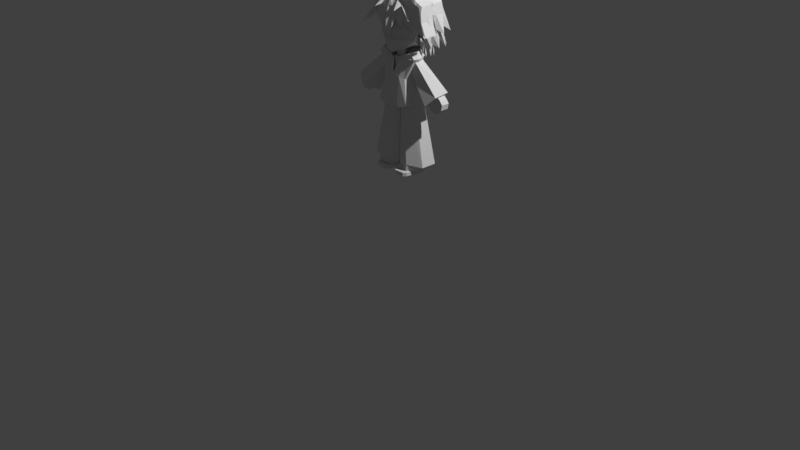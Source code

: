 # Source: LowPolyOllieV21.blend  (saved by Blender 5.0.119; exported with 4.5.12 LTS)
import bpy
from mathutils import Matrix  # noqa: F401  (used for matrix-valued properties, if any)

bpy.ops.wm.read_factory_settings(use_empty=True)
scene = bpy.context.scene
scene.name = 'Scene'

# ---- collections
col_ollie = bpy.data.collections.new('ollie'); scene.collection.children.link(col_ollie)

# ---- world
world_world = bpy.data.worlds.new('World'); scene.world = world_world
world_world.use_nodes = True; world_world.node_tree.nodes.clear()
_N = world_world.node_tree.nodes; _L = world_world.node_tree.links
n0 = _N.new('ShaderNodeOutputWorld'); n0.name = 'World Output'; n0.location = (200, 100)
n1 = _N.new('ShaderNodeBackground'); n1.name = 'Background'; n1.location = (-200, 100)
n1.inputs[0].default_value = (0.05088, 0.05088, 0.05088, 1.0)
_L.new(n1.outputs[0], n0.inputs[0])
n0.is_active_output = True
world_world.color = (0.05088, 0.05088, 0.05088)
world_world.sun_shadow_jitter_overblur = 0.0

# ---- cameras
cam_camera = bpy.data.cameras.new('Camera')
cam_camera.clip_end = 100.0
cam_camera.ortho_scale = 7.314

# ---- lights
light_light = bpy.data.lights.new('Light', 'POINT')
light_light.energy = 1000.0
light_light.shadow_soft_size = 0.1

# ---- meshes
me_cube = bpy.data.meshes.new('Cube')
me_cube.from_pydata([(0.04453, -0.08943, 0.565), (0.05973, -0.05196, 0.6189), (0.02066, 0.122, 0.565), (0.05973, 0.122, 0.668), (0.2054, -0.09587, 0.565), (0.1883, -0.05196, 0.6189), (0.2274, 0.122, 0.565), (0.1883, 0.122, 0.668), (0.02066, 0.01305, 0.565), (0.05973, 0.01305, 0.668), (0.2274, 0.01305, 0.565), (0.1883, 0.01305, 0.668), (0.04453, -0.08943, 0.6009), (0.02066, 0.122, 0.6009), (0.2274, 0.122, 0.6009), (0.2054, -0.09587, 0.6009), (0.2274, 0.01305, 0.6009), (0.02066, 0.01305, 0.6009), (0.1787, 0.1632, 0.565), (0.1787, 0.122, 0.668), (0.1787, -0.122, 0.565), (0.1787, -0.05196, 0.6189), (0.1787, 0.01305, 0.668), (0.1787, 0.01305, 0.565), (0.1787, -0.122, 0.6009), (0.1787, 0.1632, 0.6009), (0.06806, 0.1632, 0.565), (0.06806, -0.05196, 0.6189), (0.06806, 0.01305, 0.565), (0.06806, -0.122, 0.6009), (0.06806, 0.122, 0.668), (0.06806, -0.122, 0.565), (0.06806, 0.01305, 0.668), (0.06806, 0.1632, 0.6009)], [], [(17, 9, 3, 13), (25, 19, 7, 14), (16, 11, 5, 15), (29, 27, 1, 12), (23, 10, 4, 20), (32, 9, 1, 27), (30, 3, 9, 32), (18, 6, 10, 23), (14, 7, 11, 16), (12, 1, 9, 17), (0, 12, 17, 8), (6, 14, 16, 10), (31, 29, 12, 0), (10, 16, 15, 4), (18, 25, 14, 6), (8, 17, 13, 2), (26, 33, 25, 18), (4, 15, 24, 20), (26, 18, 23, 28), (7, 19, 22, 11), (11, 22, 21, 5), (28, 23, 20, 31), (15, 5, 21, 24), (33, 30, 19, 25), (13, 3, 30, 33), (8, 28, 31, 0), (2, 26, 28, 8), (2, 13, 33, 26), (20, 24, 29, 31), (19, 30, 32, 22), (22, 32, 27, 21), (24, 21, 27, 29)])
_uv = me_cube.uv_layers.new(name='UVMap')
_uv.uv.foreach_set('vector', [0.4947, 0.1384, 0.625, 0.1384, 0.625, 0.25, 0.4947, 0.25, 0.4947, 0.4411, 0.625, 0.4411, 0.625, 0.5, 0.4947, 0.5, 0.4947, 0.6116, 0.625, 0.6116, 0.625, 0.75, 0.4947, 0.75, 0.4947, 0.9427, 0.625, 0.9427, 0.625, 1.0, 0.4947, 1.0, 0.3161, 0.6116, 0.375, 0.6116, 0.375, 0.75, 0.3161, 0.75, 0.8177, 0.6116, 0.875, 0.6116, 0.875, 0.75, 0.8177, 0.75, 0.8177, 0.5, 0.875, 0.5, 0.875, 0.6116, 0.8177, 0.6116, 0.3161, 0.5, 0.375, 0.5, 0.375, 0.6116, 0.3161, 0.6116, 0.4947, 0.5, 0.625, 0.5, 0.625, 0.6116, 0.4947, 0.6116, 0.4947, 0.0, 0.625, 0.0, 0.625, 0.1384, 0.4947, 0.1384, 0.375, 0.0, 0.4947, 0.0, 0.4947, 0.1384, 0.375, 0.1384, 0.375, 0.5, 0.4947, 0.5, 0.4947, 0.6116, 0.375, 0.6116, 0.375, 0.9427, 0.4947, 0.9427, 0.4947, 1.0, 0.375, 1.0, 0.375, 0.6116, 0.4947, 0.6116, 0.4947, 0.75, 0.375, 0.75, 0.375, 0.4411, 0.4947, 0.4411, 0.4947, 0.5, 0.375, 0.5, 0.375, 0.1384, 0.4947, 0.1384, 0.4947, 0.25, 0.375, 0.25, 0.375, 0.3073, 0.4947, 0.3073, 0.4947, 0.4411, 0.375, 0.4411, 0.375, 0.75, 0.4947, 0.75, 0.4947, 0.8089, 0.375, 0.8089, 0.1823, 0.5, 0.3161, 0.5, 0.3161, 0.6116, 0.1823, 0.6116, 0.625, 0.5, 0.6839, 0.5, 0.6839, 0.6116, 0.625, 0.6116, 0.625, 0.6116, 0.6839, 0.6116, 0.6839, 0.75, 0.625, 0.75, 0.1823, 0.6116, 0.3161, 0.6116, 0.3161, 0.75, 0.1823, 0.75, 0.4947, 0.75, 0.625, 0.75, 0.625, 0.8089, 0.4947, 0.8089, 0.4947, 0.3073, 0.625, 0.3073, 0.625, 0.4411, 0.4947, 0.4411, 0.4947, 0.25, 0.625, 0.25, 0.625, 0.3073, 0.4947, 0.3073, 0.125, 0.6116, 0.1823, 0.6116, 0.1823, 0.75, 0.125, 0.75, 0.125, 0.5, 0.1823, 0.5, 0.1823, 0.6116, 0.125, 0.6116, 0.375, 0.25, 0.4947, 0.25, 0.4947, 0.3073, 0.375, 0.3073, 0.375, 0.8089, 0.4947, 0.8089, 0.4947, 0.9427, 0.375, 0.9427, 0.6839, 0.5, 0.8177, 0.5, 0.8177, 0.6116, 0.6839, 0.6116, 0.6839, 0.6116, 0.8177, 0.6116, 0.8177, 0.75, 0.6839, 0.75, 0.4947, 0.8089, 0.625, 0.8089, 0.625, 0.9427, 0.4947, 0.9427])
me_cube.update()
me_cylinder = bpy.data.meshes.new('Cylinder')
me_cylinder.from_pydata([(0.186, 0.2535, 0.5893), (0.1041, 0.195, 1.323), (0.2425, 0.1696, 0.5877), (0.1892, 0.1375, 1.323), (0.2425, 0.001817, 0.5877), (0.1892, 0.02263, 1.323), (0.186, -0.08209, 0.6193), (0.1041, -0.03483, 1.323), (0.007503, -0.002169, 0.5961), (0.003757, 0.02263, 1.323), (0.01901, 0.1696, 0.5965), (0.003757, 0.1375, 1.323), (0.186, 0.2535, 0.6468), (0.3292, 0.1694, 0.6597), (0.3292, 0.001627, 0.6597), (0.186, -0.08209, 0.6768), (0.001964, 0.001817, 0.6468), (0.001964, 0.1696, 0.6468), (0.2785, 0.1696, 0.6264), (0.2785, 0.001817, 0.6264), (0.186, -0.08209, 0.6454), (0.01495, -0.008338, 0.6197), (0.01495, 0.1595, 0.6197), (0.1854, 0.2398, 0.616), (0.06726, -0.09895, 0.6271), (0.05304, -0.005594, 1.323), (0.07272, -0.05072, 0.6865), (0.07101, -0.05238, 0.6428)], [], [(12, 1, 3, 13), (13, 3, 5, 14), (14, 5, 7, 15), (26, 25, 9, 16), (16, 9, 11, 17), (17, 11, 1, 12), (22, 17, 12, 23), (21, 16, 17, 22), (27, 26, 16, 21), (19, 14, 15, 20), (18, 13, 14, 19), (23, 12, 13, 18), (0, 23, 18, 2), (2, 18, 19, 4), (4, 19, 20, 6), (24, 27, 21, 8), (8, 21, 22, 10), (10, 22, 23, 0), (6, 20, 27, 24), (20, 15, 26, 27), (15, 7, 25, 26)])
_uv = me_cylinder.uv_layers.new(name='UVMap')
_uv.uv.foreach_set('vector', [1.0, 0.08177, 1.0, 1.0, 0.8333, 1.0, 0.8333, 0.08177, 0.8333, 0.08177, 0.8333, 1.0, 0.6667, 1.0, 0.6667, 0.08177, 0.6667, 0.08177, 0.6667, 1.0, 0.5, 1.0, 0.5, 0.08177, 0.4152, 0.08177, 0.4152, 1.0, 0.3333, 1.0, 0.3333, 0.08177, 0.3333, 0.08177, 0.3333, 1.0, 0.1667, 1.0, 0.1667, 0.08177, 0.1667, 0.08177, 0.1667, 1.0, -8.941e-08, 1.0, -8.941e-08, 0.08177, 0.1667, 0.03707, 0.1667, 0.08177, -8.941e-08, 0.08177, -8.941e-08, 0.03707, 0.3333, 0.03707, 0.3333, 0.08177, 0.1667, 0.08177, 0.1667, 0.03707, 0.4152, 0.03707, 0.4152, 0.08177, 0.3333, 0.08177, 0.3333, 0.03707, 0.6667, 0.03707, 0.6667, 0.08177, 0.5, 0.08177, 0.5, 0.03707, 0.8333, 0.03707, 0.8333, 0.08177, 0.6667, 0.08177, 0.6667, 0.03707, 1.0, 0.03707, 1.0, 0.08177, 0.8333, 0.08177, 0.8333, 0.03707, 1.0, 0.0, 1.0, 0.03707, 0.8333, 0.03707, 0.8333, 0.0, 0.8333, 0.0, 0.8333, 0.03707, 0.6667, 0.03707, 0.6667, 0.0, 0.6667, 0.0, 0.6667, 0.03707, 0.5, 0.03707, 0.5, 0.0, 0.4152, 0.0, 0.4152, 0.03707, 0.3333, 0.03707, 0.3333, 0.0, 0.3333, 0.0, 0.3333, 0.03707, 0.1667, 0.03707, 0.1667, 0.0, 0.1667, 0.0, 0.1667, 0.03707, -8.941e-08, 0.03707, -8.941e-08, 0.0, 0.5, 0.0, 0.5, 0.03707, 0.4152, 0.03707, 0.4152, 0.0, 0.5, 0.03707, 0.5, 0.08177, 0.4152, 0.08177, 0.4152, 0.03707, 0.5, 0.08177, 0.5, 1.0, 0.4152, 1.0, 0.4152, 0.08177])
me_cylinder.update()
me_cube_001 = bpy.data.meshes.new('Cube.001')
me_cube_001.from_pydata([(0.6829, -0.3104, -0.947), (0.7308, -0.05861, 0.9721), (0.6829, 0.8392, -0.947), (0.5881, 0.5357, 1.028), (0.0, 0.9451, -1.045), (-0.001365, 0.7531, 0.9276), (0.0, -0.3953, -1.045), (0.2288, -0.1441, 0.7912), (0.4767, 0.7167, 0.02449), (0.4967, -0.2015, 0.02449), (-0.0009827, -0.2863, 0.1906), (-0.0009827, 0.7167, 0.1089), (0.6821, 0.5298, 0.6867), (0.7948, -0.07186, 0.6709), (0.09009, -0.1514, 0.5616), (-0.000178, 0.6645, 0.5616), (0.6544, 0.5357, 0.8905), (0.7671, -0.09757, 0.8748), (0.1159, -0.1272, 0.6514), (-0.001243, 0.7662, 0.7998), (0.7525, 0.5232, 0.8059), (0.8652, -0.11, 0.7901), (0.09009, -0.183, 0.607), (-0.001996, 0.8377, 0.6877), (0.395, 0.6921, 1.008), (0.2942, -0.3953, -1.015), (0.2942, 0.9451, -1.015), (0.4978, -0.1441, 0.8978), (0.2755, -0.2855, 0.09026), (0.1727, 0.7167, 0.1043), (0.4628, -0.1514, 0.6871), (0.4261, 0.6585, 0.6988), (0.4406, -0.1272, 0.7968), (0.4203, 0.6977, 0.8472), (0.4233, 0.7914, 0.779), (0.4233, -0.183, 0.7198), (0.8654, 0.2807, -0.947), (0.7008, 0.3138, 1.012), (-0.0006837, 0.4059, 0.8308), (0.0, 0.2807, -1.045), (0.6592, 0.2706, 0.02449), (0.7948, 0.3079, 0.6709), (0.7671, 0.3138, 0.8748), (0.8652, 0.3014, 0.7901), (0.4781, 0.3288, 0.857), (0.2942, 0.2807, -1.015), (0.7806, 0.1276, 0.992), (0.2387, 0.187, 0.8051), (0.0, -0.0573, -1.045), (0.6328, 0.03455, 0.02449), (0.8596, 0.118, 0.6709), (0.832, 0.1081, 0.8748), (0.9301, 0.09566, 0.7901), (0.5195, 0.09053, 0.8902), (0.2942, -0.0573, -1.015), (0.7742, -0.01488, -0.947)], [], [(33, 24, 3, 16), (51, 46, 1, 17), (54, 55, 0, 25), (53, 47, 7, 27), (32, 27, 7, 18), (25, 28, 10, 6), (55, 49, 9, 0), (26, 29, 8, 2), (28, 30, 14, 10), (49, 50, 13, 9), (29, 31, 12, 8), (35, 32, 18, 22), (52, 51, 17, 21), (34, 33, 16, 20), (31, 34, 20, 12), (50, 52, 21, 13), (30, 35, 22, 14), (13, 21, 35, 30), (15, 23, 34, 31), (23, 19, 33, 34), (21, 17, 32, 35), (11, 15, 31, 29), (9, 13, 30, 28), (4, 11, 29, 26), (0, 9, 28, 25), (17, 1, 27, 32), (46, 53, 27, 1), (48, 54, 25, 6), (19, 5, 24, 33), (4, 26, 45, 39), (3, 24, 44, 37), (12, 20, 43, 41), (20, 16, 42, 43), (8, 12, 41, 40), (2, 8, 40, 36), (24, 5, 38, 44), (26, 2, 36, 45), (16, 3, 37, 42), (39, 45, 54, 48), (37, 44, 53, 46), (41, 43, 52, 50), (43, 42, 51, 52), (40, 41, 50, 49), (36, 40, 49, 55), (44, 38, 47, 53), (45, 36, 55, 54), (42, 37, 46, 51)])
_uv = me_cube_001.uv_layers.new(name='UVMap')
_uv.uv.foreach_set('vector', [0.6093, 0.4421, 0.625, 0.4421, 0.625, 0.5, 0.6093, 0.5, 0.6093, 0.6857, 0.625, 0.6857, 0.625, 0.75, 0.6093, 0.75, 0.3171, 0.6857, 0.375, 0.6857, 0.375, 0.75, 0.3171, 0.75, 0.6829, 0.6857, 0.75, 0.6857, 0.75, 0.75, 0.6829, 0.75, 0.6093, 0.8079, 0.625, 0.8079, 0.625, 0.875, 0.6093, 0.875, 0.375, 0.8079, 0.5031, 0.8079, 0.5031, 0.875, 0.375, 0.875, 0.375, 0.6857, 0.5031, 0.6857, 0.5031, 0.75, 0.375, 0.75, 0.375, 0.4421, 0.5031, 0.4421, 0.5031, 0.5, 0.375, 0.5, 0.5031, 0.8079, 0.5824, 0.8079, 0.5824, 0.875, 0.5031, 0.875, 0.5031, 0.6857, 0.5824, 0.6857, 0.5824, 0.75, 0.5031, 0.75, 0.5031, 0.4421, 0.5824, 0.4421, 0.5824, 0.5, 0.5031, 0.5, 0.5962, 0.8079, 0.6093, 0.8079, 0.6093, 0.875, 0.5962, 0.875, 0.5962, 0.6857, 0.6093, 0.6857, 0.6093, 0.75, 0.5962, 0.75, 0.5962, 0.4421, 0.6093, 0.4421, 0.6093, 0.5, 0.5962, 0.5, 0.5824, 0.4421, 0.5962, 0.4421, 0.5962, 0.5, 0.5824, 0.5, 0.5824, 0.6857, 0.5962, 0.6857, 0.5962, 0.75, 0.5824, 0.75, 0.5824, 0.8079, 0.5962, 0.8079, 0.5962, 0.875, 0.5824, 0.875, 0.5824, 0.75, 0.5962, 0.75, 0.5962, 0.8079, 0.5824, 0.8079, 0.5824, 0.375, 0.5962, 0.375, 0.5962, 0.4421, 0.5824, 0.4421, 0.5962, 0.375, 0.6093, 0.375, 0.6093, 0.4421, 0.5962, 0.4421, 0.5962, 0.75, 0.6093, 0.75, 0.6093, 0.8079, 0.5962, 0.8079, 0.5031, 0.375, 0.5824, 0.375, 0.5824, 0.4421, 0.5031, 0.4421, 0.5031, 0.75, 0.5824, 0.75, 0.5824, 0.8079, 0.5031, 0.8079, 0.375, 0.375, 0.5031, 0.375, 0.5031, 0.4421, 0.375, 0.4421, 0.375, 0.75, 0.5031, 0.75, 0.5031, 0.8079, 0.375, 0.8079, 0.6093, 0.75, 0.625, 0.75, 0.625, 0.8079, 0.6093, 0.8079, 0.625, 0.6857, 0.6829, 0.6857, 0.6829, 0.75, 0.625, 0.75, 0.25, 0.6857, 0.3171, 0.6857, 0.3171, 0.75, 0.25, 0.75, 0.6093, 0.375, 0.625, 0.375, 0.625, 0.4421, 0.6093, 0.4421, 0.25, 0.5, 0.3171, 0.5, 0.3171, 0.6215, 0.25, 0.6215, 0.625, 0.5, 0.6829, 0.5, 0.6829, 0.6215, 0.625, 0.6215, 0.5824, 0.5, 0.5962, 0.5, 0.5962, 0.6215, 0.5824, 0.6215, 0.5962, 0.5, 0.6093, 0.5, 0.6093, 0.6215, 0.5962, 0.6215, 0.5031, 0.5, 0.5824, 0.5, 0.5824, 0.6215, 0.5031, 0.6215, 0.375, 0.5, 0.5031, 0.5, 0.5031, 0.6215, 0.375, 0.6215, 0.6829, 0.5, 0.75, 0.5, 0.75, 0.6215, 0.6829, 0.6215, 0.3171, 0.5, 0.375, 0.5, 0.375, 0.6215, 0.3171, 0.6215, 0.6093, 0.5, 0.625, 0.5, 0.625, 0.6215, 0.6093, 0.6215, 0.25, 0.6215, 0.3171, 0.6215, 0.3171, 0.6857, 0.25, 0.6857, 0.625, 0.6215, 0.6829, 0.6215, 0.6829, 0.6857, 0.625, 0.6857, 0.5824, 0.6215, 0.5962, 0.6215, 0.5962, 0.6857, 0.5824, 0.6857, 0.5962, 0.6215, 0.6093, 0.6215, 0.6093, 0.6857, 0.5962, 0.6857, 0.5031, 0.6215, 0.5824, 0.6215, 0.5824, 0.6857, 0.5031, 0.6857, 0.375, 0.6215, 0.5031, 0.6215, 0.5031, 0.6857, 0.375, 0.6857, 0.6829, 0.6215, 0.75, 0.6215, 0.75, 0.6857, 0.6829, 0.6857, 0.3171, 0.6215, 0.375, 0.6215, 0.375, 0.6857, 0.3171, 0.6857, 0.6093, 0.6215, 0.625, 0.6215, 0.625, 0.6857, 0.6093, 0.6857])
me_cube_001.update()
me_cube_002 = bpy.data.meshes.new('Cube.002')
me_cube_002.from_pydata([(0.1289, -0.04407, 1.263), (0.1289, -0.02069, 1.713), (0.1289, 0.1587, 1.263), (0.1289, 0.09303, 1.713), (0.1289, 0.1425, 1.502), (0.1289, -0.0479, 1.502), (0.0, 0.1587, 1.263), (0.0, 0.09303, 1.713), (0.0, -0.04407, 1.263), (0.0, -0.02069, 1.713), (0.0, -0.0479, 1.502), (0.0, 0.1425, 1.502)], [], [(11, 7, 3, 4), (4, 3, 1, 5), (6, 2, 0, 8), (2, 4, 5, 0), (6, 11, 4, 2), (0, 5, 10, 8), (3, 7, 9, 1), (5, 1, 9, 10)])
_uv = me_cube_002.uv_layers.new(name='UVMap')
_uv.uv.foreach_set('vector', [0.5, 0.375, 0.625, 0.375, 0.625, 0.5, 0.5, 0.5, 0.5, 0.5, 0.625, 0.5, 0.625, 0.75, 0.5, 0.75, 0.25, 0.5, 0.375, 0.5, 0.375, 0.75, 0.25, 0.75, 0.375, 0.5, 0.5, 0.5, 0.5, 0.75, 0.375, 0.75, 0.375, 0.375, 0.5, 0.375, 0.5, 0.5, 0.375, 0.5, 0.375, 0.75, 0.5, 0.75, 0.5, 0.875, 0.375, 0.875, 0.625, 0.5, 0.75, 0.5, 0.75, 0.75, 0.625, 0.75, 0.5, 0.75, 0.625, 0.75, 0.625, 0.875, 0.5, 0.875])
me_cube_002.update()
me_cylinder_002 = bpy.data.meshes.new('Cylinder.002')
me_cylinder_002.from_pydata([(0.4388, 0.1891, 1.348), (0.1436, 0.1459, 1.649), (0.5278, 0.1246, 1.455), (0.1718, 0.1173, 1.72), (0.5243, -0.03326, 1.434), (0.1769, 0.005899, 1.737), (0.4249, -0.073, 1.337), (0.1362, 0.00263, 1.64), (0.349, 0.07, 1.273), (0.1186, 0.08257, 1.602)], [], [(0, 1, 3, 2), (2, 3, 5, 4), (4, 5, 7, 6), (6, 7, 9, 8), (8, 9, 1, 0), (2, 4, 6, 8, 0), (1, 9, 7, 5, 3)])
_uv = me_cylinder_002.uv_layers.new(name='UVMap')
_uv.uv.foreach_set('vector', [1.0, 0.0, 1.0, 1.0, 0.8, 1.0, 0.8, 0.0, 0.8, 0.0, 0.8, 1.0, 0.6, 1.0, 0.6, 0.0, 0.6, 0.0, 0.6, 1.0, 0.4, 1.0, 0.4, 0.0, 0.4, 0.0, 0.4, 1.0, 0.2, 1.0, 0.2, 0.0, 0.2, 0.0, 0.2, 1.0, 2.98e-08, 1.0, 2.98e-08, 0.0, 0.8, 0.0, 0.6, 0.0, 0.4, 0.0, 0.2, 0.0, 2.98e-08, 0.0, 2.98e-08, 1.0, 0.2, 1.0, 0.4, 1.0, 0.6, 1.0, 0.8, 1.0])
me_cylinder_002.update()
me_cube_003 = bpy.data.meshes.new('Cube.003')
me_cube_003.from_pydata([(0.4625, 0.01463, 1.254), (0.3676, 0.01412, 1.323), (0.4613, 0.1034, 1.254), (0.3663, 0.1029, 1.323), (0.5637, 0.01516, 1.362), (0.4833, 0.01472, 1.446), (0.5625, 0.104, 1.362), (0.4821, 0.1035, 1.446), (0.4227, 0.01441, 1.271), (0.4214, 0.1032, 1.271), (0.5372, 0.1038, 1.395), (0.5384, 0.01502, 1.395), (0.515, 0.1037, 1.268), (0.4083, 0.1032, 1.368), (0.5163, 0.01491, 1.268), (0.4096, 0.01434, 1.368), (0.4647, 0.01463, 1.316), (0.4634, 0.1034, 1.316), (0.4439, 0.1033, 1.406), (0.5518, 0.0151, 1.306), (0.499, 0.1036, 1.354), (0.5506, 0.1039, 1.306), (0.4451, 0.01452, 1.406), (0.5002, 0.01482, 1.354), (0.4619, 0.05616, 1.254), (0.367, 0.05565, 1.323), (0.5631, 0.05669, 1.362), (0.4828, 0.05625, 1.446), (0.5379, 0.05655, 1.395), (0.4221, 0.05595, 1.271), (0.409, 0.05587, 1.368), (0.5157, 0.05644, 1.268), (0.4445, 0.05605, 1.406), (0.5512, 0.05663, 1.306)], [], [(29, 25, 3, 9), (20, 18, 7, 10), (28, 27, 5, 11), (16, 15, 1, 8), (33, 26, 4, 19), (30, 25, 1, 15), (14, 16, 8, 0), (26, 28, 11, 4), (21, 20, 10, 6), (24, 29, 9, 2), (2, 9, 17, 12), (19, 23, 16, 14), (32, 30, 15, 22), (24, 31, 14, 0), (23, 22, 15, 16), (9, 3, 13, 17), (11, 5, 22, 23), (27, 32, 22, 5), (4, 11, 23, 19), (12, 17, 20, 21), (31, 33, 19, 14), (17, 13, 18, 20), (12, 21, 33, 31), (7, 18, 32, 27), (2, 12, 31, 24), (18, 13, 30, 32), (0, 8, 29, 24), (6, 10, 28, 26), (13, 3, 25, 30), (21, 6, 26, 33), (10, 7, 27, 28), (8, 1, 25, 29)])
_uv = me_cube_003.uv_layers.new(name='UVMap')
_uv.uv.foreach_set('vector', [0.4941, 0.1169, 0.625, 0.1169, 0.625, 0.25, 0.4941, 0.25, 0.4941, 0.4174, 0.625, 0.4174, 0.625, 0.5, 0.4941, 0.5, 0.4941, 0.6331, 0.625, 0.6331, 0.625, 0.75, 0.4941, 0.75, 0.4941, 0.9093, 0.625, 0.9093, 0.625, 1.0, 0.4941, 1.0, 0.2924, 0.6331, 0.375, 0.6331, 0.375, 0.75, 0.2924, 0.75, 0.7843, 0.6331, 0.875, 0.6331, 0.875, 0.75, 0.7843, 0.75, 0.375, 0.9093, 0.4941, 0.9093, 0.4941, 1.0, 0.375, 1.0, 0.375, 0.6331, 0.4941, 0.6331, 0.4941, 0.75, 0.375, 0.75, 0.375, 0.4174, 0.4941, 0.4174, 0.4941, 0.5, 0.375, 0.5, 0.375, 0.1169, 0.4941, 0.1169, 0.4941, 0.25, 0.375, 0.25, 0.375, 0.25, 0.4941, 0.25, 0.4941, 0.3407, 0.375, 0.3407, 0.375, 0.8326, 0.4941, 0.8326, 0.4941, 0.9093, 0.375, 0.9093, 0.7076, 0.6331, 0.7843, 0.6331, 0.7843, 0.75, 0.7076, 0.75, 0.125, 0.6331, 0.2157, 0.6331, 0.2157, 0.75, 0.125, 0.75, 0.4941, 0.8326, 0.625, 0.8326, 0.625, 0.9093, 0.4941, 0.9093, 0.4941, 0.25, 0.625, 0.25, 0.625, 0.3407, 0.4941, 0.3407, 0.4941, 0.75, 0.625, 0.75, 0.625, 0.8326, 0.4941, 0.8326, 0.625, 0.6331, 0.7076, 0.6331, 0.7076, 0.75, 0.625, 0.75, 0.375, 0.75, 0.4941, 0.75, 0.4941, 0.8326, 0.375, 0.8326, 0.375, 0.3407, 0.4941, 0.3407, 0.4941, 0.4174, 0.375, 0.4174, 0.2157, 0.6331, 0.2924, 0.6331, 0.2924, 0.75, 0.2157, 0.75, 0.4941, 0.3407, 0.625, 0.3407, 0.625, 0.4174, 0.4941, 0.4174, 0.2157, 0.5, 0.2924, 0.5, 0.2924, 0.6331, 0.2157, 0.6331, 0.625, 0.5, 0.7076, 0.5, 0.7076, 0.6331, 0.625, 0.6331, 0.125, 0.5, 0.2157, 0.5, 0.2157, 0.6331, 0.125, 0.6331, 0.7076, 0.5, 0.7843, 0.5, 0.7843, 0.6331, 0.7076, 0.6331, 0.375, 0.0, 0.4941, 0.0, 0.4941, 0.1169, 0.375, 0.1169, 0.375, 0.5, 0.4941, 0.5, 0.4941, 0.6331, 0.375, 0.6331, 0.7843, 0.5, 0.875, 0.5, 0.875, 0.6331, 0.7843, 0.6331, 0.2924, 0.5, 0.375, 0.5, 0.375, 0.6331, 0.2924, 0.6331, 0.4941, 0.5, 0.625, 0.5, 0.625, 0.6331, 0.4941, 0.6331, 0.4941, 0.0, 0.625, 0.0, 0.625, 0.1169, 0.4941, 0.1169])
me_cube_003.update()
me_cylinder_001 = bpy.data.meshes.new('Cylinder.001')
me_cylinder_001.from_pydata([(0.04262, -0.03527, 1.815), (0.04262, -0.03527, 1.696), (-0.008916, 0.05399, 1.815), (-0.008916, 0.05399, 1.696), (0.09416, 0.05399, 1.815), (0.09416, 0.05399, 1.696)], [], [(0, 1, 3, 2), (2, 3, 5, 4), (3, 1, 5), (4, 5, 1, 0), (0, 2, 4)])
_uv = me_cylinder_001.uv_layers.new(name='UVMap')
_uv.uv.foreach_set('vector', [1.0, 0.5, 1.0, 1.0, 0.6667, 1.0, 0.6667, 0.5, 0.6667, 0.5, 0.6667, 1.0, 0.3333, 1.0, 0.3333, 0.5, 0.4578, 0.13, 0.25, 0.49, 0.04215, 0.13, 0.3333, 0.5, 0.3333, 1.0, -5.96e-08, 1.0, -5.96e-08, 0.5, 0.75, 0.49, 0.9578, 0.13, 0.5422, 0.13])
me_cylinder_001.update()
me_plane = bpy.data.meshes.new('Plane')
me_plane.from_pydata([(0.2192, -0.007239, 1.909), (0.1741, 0.01327, 2.248), (-2.98e-08, 0.01807, 1.777), (5.96e-08, -0.07545, 2.248), (-1.56e-08, -0.1049, 1.777), (0.165, 0.08167, 1.841), (-6.935e-09, -0.1596, 1.905), (-3.991e-10, -0.1106, 1.938), (2.542e-08, -0.1225, 2.118), (0.2578, 0.01069, 2.117), (0.1171, -0.06174, 1.818), (-1.051e-08, -0.1479, 1.819)], [], [(0, 10, 11, 6), (4, 10, 5, 2), (6, 7, 0), (7, 8, 9, 0), (9, 8, 3, 1), (10, 0, 5), (11, 10, 4), (0, 9, 5)])
_uv = me_plane.uv_layers.new(name='UVMap')
_uv.uv.foreach_set('vector', [0.0, 0.0, 0.4088, 0.0919, 0.5, 0.2157, 0.5, 0.2558, 0.5, 0.1588, 0.4088, 0.0919, 0.2835, 0.0, 0.5, 0.0, 0.5, 0.2558, 0.5, 0.3289, 0.0, 0.0, 0.5, 0.3289, 0.5, 0.6177, 0.0, 0.4411, 0.0, 0.0, 0.0, 0.4411, 0.5, 0.6177, 0.5, 1.0, 0.0, 1.0, 0.4088, 0.0919, 0.0, 0.0, 0.2835, 0.0, 0.5, 0.2157, 0.4088, 0.0919, 0.5, 0.1588, 0.0, 0.0, 0.0, 0.4411, 0.2835, 0.0])
me_plane.update()
me_cube_004 = bpy.data.meshes.new('Cube.004')
me_cube_004.from_pydata([(0.297, 0.07971, 2.14), (0.0, 0.07971, 2.328), (0.1928, 0.07971, 2.327), (0.2166, 0.03697, 1.931), (0.218, 0.1615, 1.893), (0.1846, 0.006567, 2.327), (0.2166, 0.286, 1.884), (0.231, 0.2751, 2.327), (0.0, 0.3063, 1.886), (0.0, 0.2751, 2.328), (0.0, 0.006567, 2.335), (0.297, 0.2751, 2.129), (0.2205, -0.0398, 2.237), (0.0, -0.1386, 2.229), (0.0, 0.4348, 2.129), (0.05109, 0.07971, 2.375), (0.05109, 0.2751, 2.375), (0.1391, 0.3142, 1.884), (0.05109, 0.006567, 2.354), (0.08726, -0.1225, 2.227), (0.1498, 0.4275, 2.129), (0.1991, -0.01425, 2.292), (0.2823, 0.2751, 2.237), (0.2823, 0.07971, 2.237), (0.0, -0.1157, 2.294), (0.0, 0.3969, 2.263), (0.06928, -0.06638, 2.322), (0.143, 0.3969, 2.251), (0.0, -0.1839, 2.095), (0.2657, 0.07971, 1.963), (0.297, 0.2751, 2.017), (0.2668, -0.0398, 2.141), (0.0, -0.1696, 2.045), (0.0, 0.3969, 2.017), (0.1366, 0.3969, 2.017), (0.07792, -0.1225, 2.103), (-0.0194, 0.1774, 2.342), (0.1964, 0.1774, 2.341), (0.3072, 0.1774, 2.136), (0.03677, 0.1774, 2.394), (0.291, 0.1774, 2.242), (0.3072, 0.1774, 2.0), (0.02046, -0.1542, 1.948), (0.1177, 0.07971, 2.357), (0.01999, -0.1542, 1.95), (0.1177, 0.2751, 2.357), (0.1177, 0.006567, 2.336), (0.1522, -0.1141, 2.245), (0.1081, -0.06468, 2.309), (0.1509, -0.09687, 2.04), (0.11, 0.1774, 2.374), (0.2185, -0.07172, 2.04), (0.1588, -0.1223, 2.112), (0.2665, -0.02915, 1.961), (0.0, 0.2972, 1.828), (0.1366, 0.2972, 1.828), (0.1366, 0.2972, 1.827), (0.2061, 0.2751, 1.827), (0.2073, 0.1774, 1.835), (0.2061, 0.07971, 1.864), (0.07134, 0.3142, 1.884), (0.03006, 0.006567, 2.346), (0.04241, -0.1291, 2.229), (0.03006, 0.07971, 2.356), (0.03006, 0.2751, 2.356), (0.04372, 0.4305, 2.129), (0.05841, 0.3969, 2.256), (0.03183, -0.08667, 2.312), (0.04822, 0.3969, 2.017), (0.04585, -0.1356, 2.079), (0.01366, 0.1774, 2.373), (0.08041, 0.2972, 1.828), (0.2064, 0.1024, 1.735), (0.2064, 0.1061, 1.734), (0.207, 0.1507, 1.721), (0.207, 0.1544, 1.72), (0.2066, 0.2367, 1.83), (0.2068, 0.2178, 1.71), (0.2064, 0.2562, 1.707), (0.1765, 0.2845, 1.705), (0.2067, 0.1292, 1.85), (0.1065, 0.2972, 1.705), (0.1368, 0.2972, 1.827), (0.03795, 0.2972, 1.705), (0.2359, 0.07971, 1.88), (0.2516, 0.2751, 1.888), (0.0, 0.3471, 1.888), (0.1366, 0.3471, 1.888), (0.2572, 0.1774, 1.884), (0.08041, 0.3471, 1.888), (0.2168, 0.3513, 2.129), (0.1723, 0.3001, 1.884), (0.2061, 0.336, 2.244), (0.2168, 0.336, 2.017), (0.1941, 0.3111, 1.888), (0.3562, 0.2379, 1.955), (0.3193, 0.3634, 1.957), (0.237, 0.1182, 2.411), (0.1258, -0.1868, 2.204), (0.08259, -0.1225, 2.165), (0.0, -0.1664, 2.137), (0.2437, -0.0398, 2.189), (0.1608, -0.1211, 2.179), (0.04413, -0.1323, 2.154), (0.2476, -0.1201, 2.118), (0.07243, -0.1681, 2.036), (0.2453, 0.4281, 1.948), (0.1269, 0.4974, 1.937), (-0.0002118, 0.517, 1.95), (0.04034, 0.3471, 1.888), (0.03969, 0.3969, 2.017), (0.1073, 0.3969, 2.017), (0.1082, 0.3471, 1.888), (0.1779, 0.3656, 2.017), (0.1667, 0.3282, 1.888), (0.2225, 0.2933, 1.888), (0.2514, 0.3098, 2.017), (0.2545, 0.2245, 1.935), (0.3023, 0.2244, 2.008), (0.2876, 0.1314, 1.983), (0.2478, 0.1343, 1.882), (0.08049, 0.4501, 1.818), (0.1819, 0.4301, 1.821), (0.2521, 0.3799, 1.802), (0.3137, 0.3075, 1.804), (0.3202, 0.215, 1.813), (0.3157, 0.115, 1.825)], [(44, 42)], [(41, 38, 0, 29, 119), (27, 7, 22, 92), (23, 2, 5, 21), (103, 62, 13, 100), (63, 1, 10, 61), (40, 37, 2, 23), (67, 61, 10, 24), (70, 36, 1, 63), (29, 0, 31), (90, 11, 96), (34, 111, 68, 107), (50, 39, 15, 43), (48, 46, 18, 26), (43, 15, 18, 46), (49, 52, 35), (66, 64, 16, 27), (65, 66, 27, 20), (26, 19, 98), (62, 67, 24, 13), (38, 40, 23, 0), (0, 23, 21, 12), (90, 92, 22, 11), (109, 86, 121), (110, 109, 121), (33, 110, 121), (11, 22, 40, 38), (45, 16, 39, 50), (64, 9, 36, 70), (22, 7, 37, 40), (41, 118, 30, 95), (7, 27, 16, 45), (7, 45, 50, 37), (12, 21, 48, 47), (44, 35, 69, 32), (101, 12, 104), (2, 43, 46, 5), (21, 5, 46, 48), (50, 43, 97), (31, 51, 53), (31, 0, 12, 101), (99, 102, 47, 19), (52, 51, 31), (71, 55, 81), (58, 80, 74, 75), (57, 76, 78), (60, 17, 55, 71), (6, 4, 58, 76, 57), (4, 3, 59, 80, 58), (17, 91, 6, 57, 82, 56), (8, 60, 71, 54), (54, 71, 83), (16, 64, 70, 39), (86, 33, 121), (19, 26, 67, 62), (14, 25, 66, 65), (25, 9, 64, 66), (14, 65, 108), (39, 70, 63, 15), (26, 18, 61, 67), (15, 63, 61, 18), (99, 19, 62, 103), (79, 82, 57), (73, 80, 59, 72), (58, 77, 76), (8, 86, 109, 89, 60), (4, 88, 120, 84, 3), (6, 85, 117, 88, 4), (91, 94, 115, 85, 6), (60, 89, 112, 87, 17), (17, 87, 114, 94, 91), (112, 89, 121), (20, 27, 92, 90), (93, 113, 34, 106), (30, 116, 93, 96), (11, 38, 95), (30, 11, 95), (38, 41, 95), (2, 37, 97), (93, 90, 96), (11, 30, 96), (48, 26, 98), (37, 50, 97), (43, 2, 97), (35, 52, 102, 99), (19, 47, 98), (47, 48, 98), (35, 99, 105), (31, 101, 102, 52), (69, 103, 100, 32), (99, 103, 105), (102, 101, 104), (12, 47, 104), (47, 102, 104), (90, 93, 106), (103, 69, 105), (69, 35, 105), (20, 34, 107), (34, 20, 106), (20, 90, 106), (33, 14, 108), (65, 20, 107), (68, 65, 107), (68, 110, 33, 108), (65, 68, 108), (68, 111, 121), (113, 114, 122), (93, 116, 123), (118, 117, 124), (117, 118, 125), (87, 112, 122), (119, 29, 126), (110, 68, 121), (89, 109, 121), (111, 112, 121), (34, 113, 122), (111, 34, 122), (116, 115, 123), (114, 87, 122), (112, 111, 122), (113, 93, 123), (114, 113, 123), (30, 118, 124), (115, 94, 123), (94, 114, 123), (85, 115, 124), (117, 85, 124), (41, 119, 125), (115, 116, 124), (116, 30, 124), (118, 41, 125), (119, 120, 125), (120, 119, 126), (88, 117, 125), (120, 88, 125), (84, 120, 126), (29, 84, 126)])
_uv = me_cube_004.uv_layers.new(name='UVMap')
_uv.uv.foreach_set('vector', [0.4375, 0.5625, 0.5, 0.5625, 0.5, 0.625, 0.4375, 0.625, 0.4375, 0.5919, 0.5625, 0.4325, 0.625, 0.5, 0.5625, 0.5, 0.5625, 0.4663, 0.5625, 0.625, 0.625, 0.625, 0.625, 0.75, 0.5625, 0.75, 0.4688, 0.8412, 0.5, 0.8412, 0.5, 0.875, 0.4688, 0.875, 0.7162, 0.625, 0.75, 0.625, 0.75, 0.75, 0.7162, 0.75, 0.5625, 0.5625, 0.625, 0.5625, 0.625, 0.625, 0.5625, 0.625, 0.5625, 0.8412, 0.625, 0.8412, 0.625, 0.875, 0.5625, 0.875, 0.7162, 0.5625, 0.75, 0.5625, 0.75, 0.625, 0.7162, 0.625, 0.4375, 0.625, 0.5, 0.625, 0.4375, 0.75, 0.5, 0.4662, 0.5, 0.5, 0.5, 0.4662, 0.4375, 0.4325, 0.4375, 0.4202, 0.4375, 0.4088, 0.4375, 0.4325, 0.6675, 0.5625, 0.6925, 0.5625, 0.6925, 0.625, 0.6675, 0.625, 0.5625, 0.7925, 0.625, 0.7925, 0.625, 0.8175, 0.5625, 0.8175, 0.6675, 0.625, 0.6925, 0.625, 0.6925, 0.75, 0.6675, 0.75, 0.4375, 0.7925, 0.4646, 0.7925, 0.4375, 0.8175, 0.5625, 0.4088, 0.625, 0.4088, 0.625, 0.4325, 0.5625, 0.4325, 0.5, 0.4088, 0.5625, 0.4088, 0.5625, 0.4325, 0.5, 0.4325, 0.5625, 0.8175, 0.5, 0.8175, 0.5625, 0.8175, 0.5, 0.8412, 0.5625, 0.8412, 0.5625, 0.875, 0.5, 0.875, 0.5, 0.5625, 0.5625, 0.5625, 0.5625, 0.625, 0.5, 0.625, 0.5, 0.625, 0.5625, 0.625, 0.5625, 0.75, 0.5, 0.75, 0.5, 0.4662, 0.5625, 0.4663, 0.5625, 0.5, 0.5, 0.5, 0.4062, 0.392, 0.4062, 0.375, 0.4062, 0.392, 0.4375, 0.3917, 0.4062, 0.392, 0.4375, 0.3917, 0.4375, 0.375, 0.4375, 0.3917, 0.4375, 0.375, 0.5, 0.5, 0.5625, 0.5, 0.5625, 0.5625, 0.5, 0.5625, 0.6675, 0.5, 0.6925, 0.5, 0.6925, 0.5625, 0.6675, 0.5625, 0.7162, 0.5, 0.75, 0.5, 0.75, 0.5625, 0.7162, 0.5625, 0.5625, 0.5, 0.625, 0.5, 0.625, 0.5625, 0.5625, 0.5625, 0.4375, 0.5625, 0.4375, 0.5325, 0.4375, 0.5, 0.4375, 0.5625, 0.625, 0.5, 0.5625, 0.4325, 0.625, 0.4325, 0.625, 0.4575, 0.625, 0.5, 0.6675, 0.5, 0.6675, 0.5625, 0.625, 0.5625, 0.5, 0.75, 0.5625, 0.75, 0.5625, 0.7925, 0.5, 0.7925, 0.4375, 0.875, 0.4375, 0.8175, 0.4375, 0.8412, 0.4375, 0.875, 0.4688, 0.75, 0.5, 0.75, 0.4688, 0.75, 0.625, 0.625, 0.6675, 0.625, 0.6675, 0.75, 0.625, 0.75, 0.5625, 0.75, 0.625, 0.75, 0.625, 0.7925, 0.5625, 0.7925, 0.6675, 0.5625, 0.6675, 0.625, 0.6675, 0.5625, 0.4375, 0.75, 0.4375, 0.7784, 0.4375, 0.6709, 0.4375, 0.75, 0.5, 0.625, 0.5, 0.75, 0.4688, 0.75, 0.4688, 0.8175, 0.4823, 0.7925, 0.5, 0.7925, 0.5, 0.8175, 0.4646, 0.7925, 0.4375, 0.7784, 0.4375, 0.75, 0.375, 0.4088, 0.375, 0.4325, 0.375, 0.4198, 0.375, 0.5625, 0.375, 0.5933, 0.375, 0.5796, 0.375, 0.5772, 0.375, 0.5, 0.375, 0.5246, 0.375, 0.5121, 0.375, 0.4088, 0.375, 0.4325, 0.375, 0.4325, 0.375, 0.4088, 0.375, 0.5, 0.375, 0.5625, 0.375, 0.5625, 0.375, 0.5246, 0.375, 0.5, 0.375, 0.5625, 0.375, 0.625, 0.375, 0.625, 0.375, 0.5933, 0.375, 0.5625, 0.375, 0.4325, 0.375, 0.4662, 0.375, 0.5, 0.375, 0.5, 0.375, 0.4326, 0.375, 0.4325, 0.375, 0.375, 0.375, 0.4088, 0.375, 0.4088, 0.375, 0.375, 0.375, 0.375, 0.375, 0.4088, 0.375, 0.391, 0.6925, 0.5, 0.7162, 0.5, 0.7162, 0.5625, 0.6925, 0.5625, 0.0, 0.0, 0.0, 0.0, 0.0, 0.0, 0.5, 0.8175, 0.5625, 0.8175, 0.5625, 0.8412, 0.5, 0.8412, 0.5, 0.375, 0.5625, 0.375, 0.5625, 0.4088, 0.5, 0.4088, 0.5625, 0.375, 0.625, 0.375, 0.625, 0.4088, 0.5625, 0.4088, 0.5, 0.375, 0.5, 0.4088, 0.5, 0.375, 0.6925, 0.5625, 0.7162, 0.5625, 0.7162, 0.625, 0.6925, 0.625, 0.5625, 0.8175, 0.625, 0.8175, 0.625, 0.8412, 0.5625, 0.8412, 0.6925, 0.625, 0.7162, 0.625, 0.7162, 0.75, 0.6925, 0.75, 0.4688, 0.8175, 0.5, 0.8175, 0.5, 0.8412, 0.4688, 0.8412, 0.375, 0.4712, 0.375, 0.4326, 0.375, 0.5, 0.375, 0.6081, 0.375, 0.5933, 0.375, 0.625, 0.375, 0.6105, 0.375, 0.5625, 0.375, 0.5366, 0.375, 0.5246, 0.375, 0.375, 0.4062, 0.375, 0.4062, 0.392, 0.4062, 0.4088, 0.375, 0.4088, 0.375, 0.5625, 0.4062, 0.5625, 0.4062, 0.5901, 0.4062, 0.625, 0.375, 0.625, 0.375, 0.5, 0.4063, 0.5, 0.4062, 0.5324, 0.4062, 0.5625, 0.375, 0.5625, 0.375, 0.4662, 0.4063, 0.4663, 0.4063, 0.4829, 0.4063, 0.5, 0.375, 0.5, 0.375, 0.4088, 0.4062, 0.4088, 0.4062, 0.4205, 0.4063, 0.4325, 0.375, 0.4325, 0.375, 0.4325, 0.4063, 0.4325, 0.4063, 0.4501, 0.4063, 0.4663, 0.375, 0.4662, 0.4062, 0.4205, 0.4062, 0.4088, 0.4062, 0.4205, 0.5, 0.4325, 0.5625, 0.4325, 0.5625, 0.4663, 0.5, 0.4662, 0.4375, 0.4663, 0.4375, 0.4499, 0.4375, 0.4325, 0.4375, 0.4663, 0.4375, 0.5, 0.4375, 0.4808, 0.4375, 0.4663, 0.4375, 0.5, 0.5, 0.5, 0.5, 0.5625, 0.5, 0.5, 0.4375, 0.5, 0.5, 0.5, 0.4375, 0.5, 0.5, 0.5625, 0.4375, 0.5625, 0.5, 0.5625, 0.625, 0.625, 0.625, 0.5625, 0.625, 0.625, 0.4375, 0.4663, 0.5, 0.4662, 0.4375, 0.4663, 0.5, 0.5, 0.4375, 0.5, 0.5, 0.5, 0.5625, 0.7925, 0.5625, 0.8175, 0.5625, 0.7925, 0.625, 0.5625, 0.6675, 0.5625, 0.625, 0.5625, 0.6675, 0.625, 0.625, 0.625, 0.6675, 0.625, 0.4375, 0.8175, 0.4646, 0.7925, 0.4823, 0.7925, 0.4688, 0.8175, 0.5, 0.8175, 0.5, 0.7925, 0.5, 0.8175, 0.5, 0.7925, 0.5625, 0.7925, 0.5, 0.7925, 0.4375, 0.8175, 0.4688, 0.8175, 0.4375, 0.8175, 0.4375, 0.75, 0.4688, 0.75, 0.4823, 0.7925, 0.4646, 0.7925, 0.4375, 0.8412, 0.4688, 0.8412, 0.4688, 0.875, 0.4375, 0.875, 0.4688, 0.8175, 0.4688, 0.8412, 0.4688, 0.8175, 0.4823, 0.7925, 0.4688, 0.75, 0.4823, 0.7925, 0.5, 0.75, 0.5, 0.7925, 0.5, 0.75, 0.5, 0.7925, 0.4823, 0.7925, 0.5, 0.7925, 0.5, 0.4662, 0.4375, 0.4663, 0.5, 0.4662, 0.4688, 0.8412, 0.4375, 0.8412, 0.4688, 0.8412, 0.4375, 0.8412, 0.4375, 0.8175, 0.4375, 0.8412, 0.5, 0.4325, 0.4375, 0.4325, 0.5, 0.4325, 0.4375, 0.4325, 0.5, 0.4325, 0.4375, 0.4325, 0.5, 0.4325, 0.5, 0.4662, 0.5, 0.4325, 0.0, 0.0, 0.0, 0.0, 0.0, 0.0, 0.5, 0.4088, 0.5, 0.4325, 0.5, 0.4088, 0.4375, 0.4088, 0.5, 0.4088, 0.4375, 0.4088, 0.4375, 0.4088, 0.4375, 0.3917, 0.4375, 0.375, 0.4375, 0.4088, 0.5, 0.4088, 0.4375, 0.4088, 0.5, 0.4088, 0.4375, 0.4088, 0.4375, 0.4202, 0.4375, 0.4088, 0.4375, 0.4499, 0.4063, 0.4501, 0.4375, 0.4499, 0.4375, 0.4663, 0.4375, 0.4808, 0.4375, 0.4663, 0.4375, 0.5325, 0.4062, 0.5324, 0.4375, 0.5325, 0.4062, 0.5324, 0.4375, 0.5325, 0.4062, 0.5324, 0.4063, 0.4325, 0.4062, 0.4205, 0.4063, 0.4325, 0.4375, 0.5919, 0.4375, 0.625, 0.4375, 0.5919, 0.4375, 0.3917, 0.4375, 0.4088, 0.4375, 0.3917, 0.4062, 0.4088, 0.4062, 0.392, 0.4062, 0.4088, 0.4375, 0.4202, 0.4062, 0.4205, 0.4375, 0.4202, 0.4375, 0.4325, 0.4375, 0.4499, 0.4375, 0.4325, 0.4375, 0.4202, 0.4375, 0.4325, 0.4375, 0.4202, 0.4375, 0.4808, 0.4063, 0.4829, 0.4375, 0.4808, 0.4063, 0.4501, 0.4063, 0.4325, 0.4063, 0.4501, 0.4062, 0.4205, 0.4375, 0.4202, 0.4062, 0.4205, 0.4375, 0.4499, 0.4375, 0.4663, 0.4375, 0.4499, 0.4063, 0.4501, 0.4375, 0.4499, 0.4063, 0.4501, 0.4375, 0.5, 0.4375, 0.5325, 0.4375, 0.5, 0.4063, 0.4829, 0.4063, 0.4663, 0.4063, 0.4829, 0.4063, 0.4663, 0.4063, 0.4501, 0.4063, 0.4663, 0.4063, 0.5, 0.4063, 0.4829, 0.4063, 0.5, 0.4062, 0.5324, 0.4063, 0.5, 0.4062, 0.5324, 0.4375, 0.5625, 0.4375, 0.5919, 0.4375, 0.5625, 0.4063, 0.4829, 0.4375, 0.4808, 0.4063, 0.4829, 0.4375, 0.4808, 0.4375, 0.5, 0.4375, 0.4808, 0.4375, 0.5325, 0.4375, 0.5625, 0.4375, 0.5325, 0.4375, 0.5919, 0.4062, 0.5901, 0.4375, 0.5919, 0.4062, 0.5901, 0.4375, 0.5919, 0.4062, 0.5901, 0.4062, 0.5625, 0.4062, 0.5324, 0.4062, 0.5625, 0.4062, 0.5901, 0.4062, 0.5625, 0.4062, 0.5901, 0.4062, 0.625, 0.4062, 0.5901, 0.4062, 0.625, 0.0, 0.0, 0.0, 0.0, 0.0, 0.0])
me_cube_004.update()
me_cube_005 = bpy.data.meshes.new('Cube.005')
me_cube_005.from_pydata([(0.08639, -0.06452, 2.319), (0.08639, 0.07993, 2.319), (0.4218, -0.006473, 1.986), (0.349, 0.01037, 2.26), (0.349, 0.07993, 2.26), (0.2368, 0.07993, 2.334), (0.2368, 0.01037, 2.334), (0.2182, -0.07529, 2.138), (0.2182, 0.08057, 2.138), (0.3688, 0.07529, 2.138), (0.3688, 0.01202, 2.138), (0.2935, -0.05369, 2.138), (0.2935, 0.08057, 2.138), (0.1688, -0.0776, 2.252), (0.1688, 0.08288, 2.252), (0.3542, 0.0776, 2.215), (0.3542, 0.00971, 2.215), (0.2684, -0.04267, 2.258), (0.2612, 0.0776, 2.232), (0.2507, 0.06845, 2.069), (0.3876, 0.06845, 2.069), (0.3876, 0.01886, 2.069), (0.3192, -0.04684, 2.069), (0.3192, 0.07372, 2.069), (0.2507, -0.06845, 2.069), (0.1635, 0.01037, 2.35), (0.1635, 0.07993, 2.35), (0.2559, 0.07529, 2.138), (0.2559, -0.05369, 2.138), (0.2209, 0.0776, 2.241), (0.2209, -0.056, 2.279), (0.2849, -0.04684, 2.069), (0.2849, 0.06845, 2.069), (0.2719, 0.07993, 2.292), (0.2719, 0.01037, 2.292), (0.3312, -0.03032, 2.138), (0.3312, 0.07529, 2.138), (0.3105, -0.01788, 2.224), (0.3034, 0.0776, 2.219), (0.3534, 0.06845, 2.069), (0.3534, -0.04684, 2.069), (0.3786, -0.05338, 1.992), (0.3157, -0.06078, 2.03), (0.3463, -0.05717, 2.012), (0.3944, 0.01384, 2.052)], [], [(13, 0, 1, 14), (38, 33, 4, 15), (15, 4, 3, 16), (30, 25, 0, 13), (26, 1, 0, 25), (33, 5, 6, 34), (37, 34, 6, 17), (29, 26, 5, 18), (32, 27, 12, 23), (40, 35, 11, 22), (31, 28, 7, 24), (20, 9, 10, 21), (39, 36, 9, 20), (24, 7, 8, 19), (27, 29, 18, 12), (35, 37, 17, 11), (28, 30, 13, 7), (9, 15, 16, 10), (36, 38, 15, 9), (7, 13, 14, 8), (11, 17, 30, 28), (8, 14, 29, 27), (22, 11, 28, 31), (19, 8, 27, 32), (14, 1, 26, 29), (5, 26, 25, 6), (17, 6, 25, 30), (12, 18, 38, 36), (10, 16, 37, 35), (23, 12, 36, 39), (21, 10, 35, 40), (16, 3, 34, 37), (4, 33, 34, 3), (18, 5, 33, 38), (2, 44, 41), (21, 44, 20), (41, 40, 22, 43), (42, 31, 24), (43, 22, 31, 42), (41, 44, 21, 40), (20, 44, 2)])
_uv = me_cube_005.uv_layers.new(name='UVMap')
_uv.uv.foreach_set('vector', [0.558, 0.0, 0.625, 0.0, 0.625, 0.25, 0.558, 0.25, 0.558, 0.4375, 0.625, 0.4375, 0.625, 0.5, 0.558, 0.5, 0.558, 0.5, 0.625, 0.5, 0.625, 0.75, 0.558, 0.75, 0.558, 0.9375, 0.625, 0.9375, 0.625, 1.0, 0.558, 1.0, 0.8125, 0.5, 0.875, 0.5, 0.875, 0.75, 0.8125, 0.75, 0.6875, 0.5, 0.75, 0.5, 0.75, 0.75, 0.6875, 0.75, 0.558, 0.8125, 0.625, 0.8125, 0.625, 0.875, 0.558, 0.875, 0.558, 0.3125, 0.625, 0.3125, 0.625, 0.375, 0.558, 0.375, 0.4375, 0.3125, 0.5, 0.3125, 0.5, 0.375, 0.4375, 0.375, 0.4375, 0.8125, 0.5, 0.8125, 0.5, 0.875, 0.4375, 0.875, 0.4375, 0.9375, 0.5, 0.9375, 0.5, 1.0, 0.4375, 1.0, 0.4375, 0.5, 0.5, 0.5, 0.5, 0.75, 0.4375, 0.75, 0.4375, 0.4375, 0.5, 0.4375, 0.5, 0.5, 0.4375, 0.5, 0.4375, 0.0, 0.5, 0.0, 0.5, 0.25, 0.4375, 0.25, 0.5, 0.3125, 0.558, 0.3125, 0.558, 0.375, 0.5, 0.375, 0.5, 0.8125, 0.558, 0.8125, 0.558, 0.875, 0.5, 0.875, 0.5, 0.9375, 0.558, 0.9375, 0.558, 1.0, 0.5, 1.0, 0.5, 0.5, 0.558, 0.5, 0.558, 0.75, 0.5, 0.75, 0.5, 0.4375, 0.558, 0.4375, 0.558, 0.5, 0.5, 0.5, 0.5, 0.0, 0.558, 0.0, 0.558, 0.25, 0.5, 0.25, 0.5, 0.875, 0.558, 0.875, 0.558, 0.9375, 0.5, 0.9375, 0.5, 0.25, 0.558, 0.25, 0.558, 0.3125, 0.5, 0.3125, 0.4375, 0.875, 0.5, 0.875, 0.5, 0.9375, 0.4375, 0.9375, 0.4375, 0.25, 0.5, 0.25, 0.5, 0.3125, 0.4375, 0.3125, 0.558, 0.25, 0.625, 0.25, 0.625, 0.3125, 0.558, 0.3125, 0.75, 0.5, 0.8125, 0.5, 0.8125, 0.75, 0.75, 0.75, 0.558, 0.875, 0.625, 0.875, 0.625, 0.9375, 0.558, 0.9375, 0.5, 0.375, 0.558, 0.375, 0.558, 0.4375, 0.5, 0.4375, 0.5, 0.75, 0.558, 0.75, 0.558, 0.8125, 0.5, 0.8125, 0.4375, 0.375, 0.5, 0.375, 0.5, 0.4375, 0.4375, 0.4375, 0.4375, 0.75, 0.5, 0.75, 0.5, 0.8125, 0.4375, 0.8125, 0.558, 0.75, 0.625, 0.75, 0.625, 0.8125, 0.558, 0.8125, 0.625, 0.5, 0.6875, 0.5, 0.6875, 0.75, 0.625, 0.75, 0.558, 0.375, 0.625, 0.375, 0.625, 0.4375, 0.558, 0.4375, 0.0, 0.0, 0.3508, 0.6013, 0.1129, 0.2582, 0.4375, 0.75, 0.3508, 0.6013, 0.4375, 0.5, 0.1129, 0.2582, 0.4375, 0.8125, 0.4375, 0.875, 0.1947, 0.4451, 0.2724, 0.6227, 0.4375, 0.9375, 0.4375, 1.0, 0.1947, 0.4451, 0.4375, 0.875, 0.4375, 0.9375, 0.2724, 0.6227, 0.1129, 0.2582, 0.3508, 0.6013, 0.4375, 0.75, 0.4375, 0.8125, 0.4375, 0.5, 0.3508, 0.6013, 0.0, 0.0])
me_cube_005.update()
me_cube_006 = bpy.data.meshes.new('Cube.006')
me_cube_006.from_pydata([(0.4156, -0.08426, 1.987), (0.08444, -0.08426, 2.321), (0.4156, 0.08426, 1.987), (0.08444, 0.08426, 2.321), (0.4156, 0.04213, 1.987), (0.4156, 2.167e-09, 1.987), (0.4156, -0.04213, 1.987), (0.2498, -0.08426, 2.07), (0.2105, -0.08426, 2.158), (0.1685, -0.08426, 2.253), (0.08444, -0.04213, 2.321), (0.08444, 1.262e-09, 2.321), (0.08444, 0.04213, 2.321), (0.1685, 0.08426, 2.253), (0.2105, 0.08426, 2.158), (0.2498, 0.08426, 2.07), (0.1625, 0.08426, 2.348), (0.241, 0.08426, 2.337), (0.241, -0.08426, 2.337), (0.1625, -0.08426, 2.348), (0.241, 0.04213, 2.337), (0.241, 1.53e-10, 2.337), (0.241, -0.04213, 2.337), (0.1625, 0.04213, 2.348), (0.1625, -6.502e-10, 2.348), (0.1625, -0.04213, 2.348), (0.3916, -0.08426, 2.068), (0.3065, -0.08426, 2.07), (0.3649, -0.08426, 2.138), (0.3125, -0.08426, 2.148), (0.2672, -0.08426, 2.151), (0.3496, -0.08426, 2.26), (0.2694, -0.08426, 2.288), (0.2039, -0.08426, 2.29), (0.3065, 0.08426, 2.07), (0.3916, 0.08426, 2.068), (0.2672, 0.08426, 2.151), (0.3125, 0.08426, 2.148), (0.3649, 0.08426, 2.138), (0.2039, 0.08426, 2.29), (0.2694, 0.08426, 2.288), (0.3496, 0.08426, 2.26), (0.2498, -0.04213, 2.07), (0.2498, 1.874e-09, 2.07), (0.2498, 0.04213, 2.07), (0.2105, -0.04213, 2.158), (0.2105, 2.744e-09, 2.158), (0.2105, 0.04213, 2.158), (0.1685, -0.04213, 2.253), (0.1685, 3.825e-10, 2.253), (0.1685, 0.04213, 2.253), (0.4015, -0.08426, 2.034), (0.4015, 0.08426, 2.034), (0.3924, 0.08426, 2.068)], [], [(50, 12, 3, 13), (33, 19, 1, 9), (25, 10, 1, 19), (22, 25, 19, 18), (17, 16, 23, 20), (20, 23, 24, 21), (21, 24, 25, 22), (16, 3, 12, 23), (23, 12, 11, 24), (24, 11, 10, 25), (27, 30, 8, 7), (30, 33, 9, 8), (26, 29, 30, 27), (28, 31, 32, 29), (29, 32, 33, 30), (32, 18, 19, 33), (15, 14, 36, 34), (34, 36, 37, 35), (35, 37, 38, 53), (14, 13, 39, 36), (36, 39, 40, 37), (37, 40, 41, 38), (13, 3, 16, 39), (39, 16, 17, 40), (4, 44, 15, 2), (44, 47, 14, 15), (47, 50, 13, 14), (0, 7, 42, 6), (6, 42, 43, 5), (5, 43, 44, 4), (7, 8, 45, 42), (42, 45, 46, 43), (43, 46, 47, 44), (8, 9, 48, 45), (45, 48, 49, 46), (46, 49, 50, 47), (9, 1, 10, 48), (48, 10, 11, 49), (49, 11, 12, 50), (51, 26, 27), (0, 51, 27, 7), (35, 52, 34), (52, 2, 15, 34), (26, 28, 29)])
_uv = me_cube_006.uv_layers.new(name='UVMap')
_uv.uv.foreach_set('vector', [0.5625, 0.1875, 0.625, 0.1875, 0.625, 0.25, 0.5625, 0.25, 0.5625, 0.9375, 0.625, 0.9375, 0.625, 1.0, 0.5625, 1.0, 0.8125, 0.6875, 0.875, 0.6875, 0.875, 0.75, 0.8125, 0.75, 0.75, 0.6875, 0.8125, 0.6875, 0.8125, 0.75, 0.75, 0.75, 0.75, 0.5, 0.8125, 0.5, 0.8125, 0.5625, 0.75, 0.5625, 0.75, 0.5625, 0.8125, 0.5625, 0.8125, 0.625, 0.75, 0.625, 0.75, 0.625, 0.8125, 0.625, 0.8125, 0.6875, 0.75, 0.6875, 0.8125, 0.5, 0.875, 0.5, 0.875, 0.5625, 0.8125, 0.5625, 0.8125, 0.5625, 0.875, 0.5625, 0.875, 0.625, 0.8125, 0.625, 0.8125, 0.625, 0.875, 0.625, 0.875, 0.6875, 0.8125, 0.6875, 0.4375, 0.9375, 0.5, 0.9375, 0.5, 1.0, 0.4375, 1.0, 0.5, 0.9375, 0.5625, 0.9375, 0.5625, 1.0, 0.5, 1.0, 0.4375, 0.875, 0.5, 0.875, 0.5, 0.9375, 0.4375, 0.9375, 0.5, 0.8125, 0.5625, 0.8125, 0.5625, 0.875, 0.5, 0.875, 0.5, 0.875, 0.5625, 0.875, 0.5625, 0.9375, 0.5, 0.9375, 0.5625, 0.875, 0.625, 0.875, 0.625, 0.9375, 0.5625, 0.9375, 0.4375, 0.25, 0.5, 0.25, 0.5, 0.3125, 0.4375, 0.3125, 0.4375, 0.3125, 0.5, 0.3125, 0.5, 0.375, 0.4375, 0.375, 0.4375, 0.375, 0.5, 0.375, 0.5, 0.4375, 0.4375, 0.3755, 0.5, 0.25, 0.5625, 0.25, 0.5625, 0.3125, 0.5, 0.3125, 0.5, 0.3125, 0.5625, 0.3125, 0.5625, 0.375, 0.5, 0.375, 0.5, 0.375, 0.5625, 0.375, 0.5625, 0.4375, 0.5, 0.4375, 0.5625, 0.25, 0.625, 0.25, 0.625, 0.3125, 0.5625, 0.3125, 0.5625, 0.3125, 0.625, 0.3125, 0.625, 0.375, 0.5625, 0.375, 0.375, 0.1875, 0.4375, 0.1875, 0.4375, 0.25, 0.375, 0.25, 0.4375, 0.1875, 0.5, 0.1875, 0.5, 0.25, 0.4375, 0.25, 0.5, 0.1875, 0.5625, 0.1875, 0.5625, 0.25, 0.5, 0.25, 0.375, 0.0, 0.4375, 0.0, 0.4375, 0.0625, 0.375, 0.0625, 0.375, 0.0625, 0.4375, 0.0625, 0.4375, 0.125, 0.375, 0.125, 0.375, 0.125, 0.4375, 0.125, 0.4375, 0.1875, 0.375, 0.1875, 0.4375, 0.0, 0.5, 0.0, 0.5, 0.0625, 0.4375, 0.0625, 0.4375, 0.0625, 0.5, 0.0625, 0.5, 0.125, 0.4375, 0.125, 0.4375, 0.125, 0.5, 0.125, 0.5, 0.1875, 0.4375, 0.1875, 0.5, 0.0, 0.5625, 0.0, 0.5625, 0.0625, 0.5, 0.0625, 0.5, 0.0625, 0.5625, 0.0625, 0.5625, 0.125, 0.5, 0.125, 0.5, 0.125, 0.5625, 0.125, 0.5625, 0.1875, 0.5, 0.1875, 0.5625, 0.0, 0.625, 0.0, 0.625, 0.0625, 0.5625, 0.0625, 0.5625, 0.0625, 0.625, 0.0625, 0.625, 0.125, 0.5625, 0.125, 0.5625, 0.125, 0.625, 0.125, 0.625, 0.1875, 0.5625, 0.1875, 0.4107, 0.9375, 0.4375, 0.875, 0.4375, 0.9375, 0.375, 1.0, 0.4107, 0.9375, 0.4375, 0.9375, 0.4375, 1.0, 0.4375, 0.375, 0.4107, 0.3125, 0.4375, 0.3125, 0.4107, 0.3125, 0.375, 0.25, 0.4375, 0.25, 0.4375, 0.3125, 0.4375, 0.875, 0.5, 0.8125, 0.5, 0.875])
me_cube_006.update()
me_cube_007 = bpy.data.meshes.new('Cube.007')
me_cube_007.from_pydata([(0.08162, -0.04857, 2.32), (0.08162, 0.06827, 2.32), (0.3486, -0.04857, 2.26), (0.3486, 0.06827, 2.26), (0.2505, -0.08571, 2.07), (0.2262, -0.07163, 2.116), (0.1669, -0.06827, 2.254), (0.08162, -0.01444, 2.32), (0.08162, 0.0197, 2.32), (0.08162, 0.05383, 2.32), (0.1669, 0.06827, 2.254), (0.2262, 0.07163, 2.116), (0.2505, 0.08571, 2.07), (0.1684, 0.06827, 2.348), (0.237, 0.06827, 2.339), (0.2784, 0.06827, 2.291), (0.3575, 0.06827, 2.201), (0.3695, 0.07163, 2.116), (0.4205, 0.06827, 1.988), (0.3486, 0.05383, 2.26), (0.3486, 0.0197, 2.26), (0.3486, -0.01444, 2.26), (0.3575, -0.06827, 2.201), (0.3695, -0.07163, 2.116), (0.4205, -0.06827, 1.988), (0.2784, -0.04857, 2.291), (0.237, -0.04857, 2.339), (0.1684, -0.04857, 2.348), (0.2784, 0.05383, 2.291), (0.2784, 0.0197, 2.291), (0.2784, -0.01444, 2.291), (0.237, 0.05383, 2.339), (0.237, 0.0197, 2.339), (0.237, -0.01444, 2.339), (0.1684, 0.05383, 2.348), (0.1684, 0.0197, 2.348), (0.1684, -0.01444, 2.348), (0.38, -0.03458, 2.001), (0.3367, -0.08571, 2.022), (0.3005, -0.08571, 2.04), (0.3337, -0.07163, 2.116), (0.2979, -0.07163, 2.116), (0.262, -0.07163, 2.116), (0.3127, -0.06827, 2.202), (0.2676, -0.06827, 2.208), (0.2177, -0.06827, 2.244), (0.4205, 0.03414, 1.988), (0.4205, 5.111e-09, 1.988), (0.4205, -0.03414, 1.988), (0.3695, 0.03582, 2.116), (0.3695, 2.911e-09, 2.116), (0.3695, -0.03582, 2.116), (0.3575, 0.03414, 2.201), (0.3575, 2.727e-09, 2.201), (0.3575, -0.03414, 2.201), (0.3005, 0.08571, 2.04), (0.3367, 0.08571, 2.022), (0.38, 0.03458, 2.001), (0.262, 0.07163, 2.116), (0.2979, 0.07163, 2.116), (0.3337, 0.07163, 2.116), (0.2177, 0.06827, 2.244), (0.2676, 0.06827, 2.208), (0.3127, 0.06827, 2.202)], [], [(63, 15, 3, 16), (54, 21, 2, 22), (45, 27, 0, 6), (36, 7, 0, 27), (21, 30, 25, 2), (30, 33, 26, 25), (33, 36, 27, 26), (3, 15, 28, 19), (19, 28, 29, 20), (20, 29, 30, 21), (15, 14, 31, 28), (28, 31, 32, 29), (29, 32, 33, 30), (14, 13, 34, 31), (31, 34, 35, 32), (32, 35, 36, 33), (13, 1, 9, 34), (34, 9, 8, 35), (35, 8, 7, 36), (39, 42, 5, 4), (42, 45, 6, 5), (24, 23, 40, 37), (37, 40, 41, 38), (38, 41, 42, 39), (23, 22, 43, 40), (40, 43, 44, 41), (41, 44, 45, 42), (22, 2, 25, 43), (43, 25, 26, 44), (44, 26, 27, 45), (48, 51, 23, 24), (51, 54, 22, 23), (18, 17, 49, 46), (46, 49, 50, 47), (47, 50, 51, 48), (17, 16, 52, 49), (49, 52, 53, 50), (50, 53, 54, 51), (16, 3, 19, 52), (52, 19, 20, 53), (53, 20, 21, 54), (57, 60, 17, 18), (60, 63, 16, 17), (12, 11, 58, 55), (55, 58, 59, 56), (56, 59, 60, 57), (11, 10, 61, 58), (58, 61, 62, 59), (59, 62, 63, 60), (10, 1, 13, 61), (61, 13, 14, 62), (62, 14, 15, 63)])
_uv = me_cube_007.uv_layers.new(name='UVMap')
_uv.uv.foreach_set('vector', [0.5625, 0.4375, 0.625, 0.4375, 0.625, 0.5, 0.5625, 0.5, 0.5625, 0.6875, 0.625, 0.6875, 0.625, 0.75, 0.5625, 0.75, 0.5625, 0.9375, 0.625, 0.9375, 0.625, 1.0, 0.5625, 1.0, 0.8125, 0.6875, 0.875, 0.6875, 0.875, 0.75, 0.8125, 0.75, 0.625, 0.6875, 0.6875, 0.6875, 0.6875, 0.75, 0.625, 0.75, 0.6875, 0.6875, 0.75, 0.6875, 0.75, 0.75, 0.6875, 0.75, 0.75, 0.6875, 0.8125, 0.6875, 0.8125, 0.75, 0.75, 0.75, 0.625, 0.5, 0.6875, 0.5, 0.6875, 0.5625, 0.625, 0.5625, 0.625, 0.5625, 0.6875, 0.5625, 0.6875, 0.625, 0.625, 0.625, 0.625, 0.625, 0.6875, 0.625, 0.6875, 0.6875, 0.625, 0.6875, 0.6875, 0.5, 0.75, 0.5, 0.75, 0.5625, 0.6875, 0.5625, 0.6875, 0.5625, 0.75, 0.5625, 0.75, 0.625, 0.6875, 0.625, 0.6875, 0.625, 0.75, 0.625, 0.75, 0.6875, 0.6875, 0.6875, 0.75, 0.5, 0.8125, 0.5, 0.8125, 0.5625, 0.75, 0.5625, 0.75, 0.5625, 0.8125, 0.5625, 0.8125, 0.625, 0.75, 0.625, 0.75, 0.625, 0.8125, 0.625, 0.8125, 0.6875, 0.75, 0.6875, 0.8125, 0.5, 0.875, 0.5, 0.875, 0.5625, 0.8125, 0.5625, 0.8125, 0.5625, 0.875, 0.5625, 0.875, 0.625, 0.8125, 0.625, 0.8125, 0.625, 0.875, 0.625, 0.875, 0.6875, 0.8125, 0.6875, 0.4375, 0.9375, 0.5, 0.9375, 0.5, 1.0, 0.4375, 1.0, 0.5, 0.9375, 0.5625, 0.9375, 0.5625, 1.0, 0.5, 1.0, 0.4375, 0.75, 0.5, 0.75, 0.5, 0.8125, 0.4375, 0.8125, 0.4375, 0.8125, 0.5, 0.8125, 0.5, 0.875, 0.4375, 0.875, 0.4375, 0.875, 0.5, 0.875, 0.5, 0.9375, 0.4375, 0.9375, 0.5, 0.75, 0.5625, 0.75, 0.5625, 0.8125, 0.5, 0.8125, 0.5, 0.8125, 0.5625, 0.8125, 0.5625, 0.875, 0.5, 0.875, 0.5, 0.875, 0.5625, 0.875, 0.5625, 0.9375, 0.5, 0.9375, 0.5625, 0.75, 0.625, 0.75, 0.625, 0.8125, 0.5625, 0.8125, 0.5625, 0.8125, 0.625, 0.8125, 0.625, 0.875, 0.5625, 0.875, 0.5625, 0.875, 0.625, 0.875, 0.625, 0.9375, 0.5625, 0.9375, 0.4375, 0.6875, 0.5, 0.6875, 0.5, 0.75, 0.4375, 0.75, 0.5, 0.6875, 0.5625, 0.6875, 0.5625, 0.75, 0.5, 0.75, 0.4375, 0.5, 0.5, 0.5, 0.5, 0.5625, 0.4375, 0.5625, 0.4375, 0.5625, 0.5, 0.5625, 0.5, 0.625, 0.4375, 0.625, 0.4375, 0.625, 0.5, 0.625, 0.5, 0.6875, 0.4375, 0.6875, 0.5, 0.5, 0.5625, 0.5, 0.5625, 0.5625, 0.5, 0.5625, 0.5, 0.5625, 0.5625, 0.5625, 0.5625, 0.625, 0.5, 0.625, 0.5, 0.625, 0.5625, 0.625, 0.5625, 0.6875, 0.5, 0.6875, 0.5625, 0.5, 0.625, 0.5, 0.625, 0.5625, 0.5625, 0.5625, 0.5625, 0.5625, 0.625, 0.5625, 0.625, 0.625, 0.5625, 0.625, 0.5625, 0.625, 0.625, 0.625, 0.625, 0.6875, 0.5625, 0.6875, 0.4375, 0.4375, 0.5, 0.4375, 0.5, 0.5, 0.4375, 0.5, 0.5, 0.4375, 0.5625, 0.4375, 0.5625, 0.5, 0.5, 0.5, 0.4375, 0.25, 0.5, 0.25, 0.5, 0.3125, 0.4375, 0.3125, 0.4375, 0.3125, 0.5, 0.3125, 0.5, 0.375, 0.4375, 0.375, 0.4375, 0.375, 0.5, 0.375, 0.5, 0.4375, 0.4375, 0.4375, 0.5, 0.25, 0.5625, 0.25, 0.5625, 0.3125, 0.5, 0.3125, 0.5, 0.3125, 0.5625, 0.3125, 0.5625, 0.375, 0.5, 0.375, 0.5, 0.375, 0.5625, 0.375, 0.5625, 0.4375, 0.5, 0.4375, 0.5625, 0.25, 0.625, 0.25, 0.625, 0.3125, 0.5625, 0.3125, 0.5625, 0.3125, 0.625, 0.3125, 0.625, 0.375, 0.5625, 0.375, 0.5625, 0.375, 0.625, 0.375, 0.625, 0.4375, 0.5625, 0.4375])
me_cube_007.update()
me_cube_008 = bpy.data.meshes.new('Cube.008')
me_cube_008.from_pydata([(-2.944, -7.712, 0.2479), (-3.372, -1.521, 1.981), (-3.227, -7.861, 0.1558), (-3.859, -2.42, 2.079), (-2.343, -2.954, 0.1236), (-2.584, 9.642, 1.454), (-2.313, -1.004, 0.006876), (-2.826, 14.04, 1.378), (-3.133, -6.358, 0.7015), (-3.518, -8.876, 0.7243), (-2.463, 4.22, 0.4546), (-2.473, 1.768, 0.604), (-3.287, -4.519, 1.542), (-3.829, -6.923, 1.421), (-2.503, 8.792, 0.9453), (-2.524, 5.509, 1.086), (-2.717, -3.629, 0.2149), (-3.327, 3.835, 1.734), (-2.633, -4.304, 0.158), (-3.144, 2.31, 1.683), (-2.84, -2.163, 0.6609), (-3.088, -2.663, 0.6562), (-3.011, 0.1247, 1.296), (-3.248, 0.04576, 1.297), (-2.102, -7.494, -0.4143), (-3.312, -3.036, 1.804), (-4.084, -4.621, 1.648), (-2.567, 11.44, 1.152), (-2.554, 8.127, 1.304), (-3.033, 1.369, 1.473), (-3.308, 0.971, 1.396), (-3.53, 5.819, 1.744), (-3.192, 19.86, 1.457), (-4.414, -0.5318, 1.887), (-4.33, -2.648, 1.639), (-3.108, 17.75, 1.209), (-3.492, 5.119, 1.471)], [], [(25, 1, 3, 26), (30, 26, 34, 36), (27, 7, 5, 28), (29, 19, 1, 25), (18, 0, 24), (17, 3, 1, 19), (18, 20, 8, 0), (6, 10, 11, 4), (16, 21, 10, 6), (0, 8, 9, 2), (20, 22, 12, 8), (10, 14, 15, 11), (21, 23, 14, 10), (8, 12, 13, 9), (9, 13, 23, 21), (11, 15, 22, 20), (2, 9, 21, 16), (4, 11, 20, 18), (7, 17, 19, 5), (4, 18, 24), (28, 5, 19, 29), (27, 30, 36, 35), (16, 6, 24), (2, 16, 24), (0, 2, 24), (6, 4, 24), (13, 26, 30, 23), (15, 28, 29, 22), (22, 29, 25, 12), (14, 27, 28, 15), (23, 30, 27, 14), (12, 25, 26, 13), (36, 31, 32, 35), (34, 33, 31, 36), (3, 17, 31, 33), (7, 27, 35, 32), (17, 7, 32, 31), (26, 3, 33, 34)])
_uv = me_cube_008.uv_layers.new(name='UVMap')
_uv.uv.foreach_set('vector', [0.587, 0.0, 0.625, 0.0, 0.625, 0.25, 0.587, 0.25, 0.587, 0.3735, 0.587, 0.25, 0.587, 0.25, 0.587, 0.3735, 0.587, 0.5, 0.625, 0.5, 0.625, 0.75, 0.587, 0.75, 0.587, 0.8765, 0.625, 0.8765, 0.625, 1.0, 0.587, 1.0, 0.375, 0.8765, 0.375, 1.0, 0.375, 0.8765, 0.7515, 0.5, 0.875, 0.5, 0.875, 0.75, 0.7515, 0.75, 0.375, 0.8765, 0.4592, 0.8765, 0.4592, 1.0, 0.375, 1.0, 0.375, 0.5, 0.4592, 0.5, 0.4592, 0.75, 0.375, 0.75, 0.375, 0.3735, 0.4592, 0.3735, 0.4592, 0.5, 0.375, 0.5, 0.375, 0.0, 0.4592, 0.0, 0.4592, 0.25, 0.375, 0.25, 0.4592, 0.8765, 0.5491, 0.8765, 0.5491, 1.0, 0.4592, 1.0, 0.4592, 0.5, 0.5491, 0.5, 0.5491, 0.75, 0.4592, 0.75, 0.4592, 0.3735, 0.5491, 0.3735, 0.5491, 0.5, 0.4592, 0.5, 0.4592, 0.0, 0.5491, 0.0, 0.5491, 0.25, 0.4592, 0.25, 0.4592, 0.25, 0.5491, 0.25, 0.5491, 0.3735, 0.4592, 0.3735, 0.4592, 0.75, 0.5491, 0.75, 0.5491, 0.8765, 0.4592, 0.8765, 0.375, 0.25, 0.4592, 0.25, 0.4592, 0.3735, 0.375, 0.3735, 0.375, 0.75, 0.4592, 0.75, 0.4592, 0.8765, 0.375, 0.8765, 0.625, 0.5, 0.7515, 0.5, 0.7515, 0.75, 0.625, 0.75, 0.375, 0.75, 0.375, 0.8765, 0.375, 0.75, 0.587, 0.75, 0.625, 0.75, 0.625, 0.8765, 0.587, 0.8765, 0.587, 0.5, 0.587, 0.3735, 0.587, 0.3735, 0.587, 0.5, 0.375, 0.3735, 0.375, 0.5, 0.375, 0.3735, 0.375, 0.25, 0.375, 0.3735, 0.375, 0.25, 0.375, 0.0, 0.375, 0.25, 0.375, 0.0, 0.375, 0.5, 0.375, 0.75, 0.375, 0.5, 0.5491, 0.25, 0.587, 0.25, 0.587, 0.3735, 0.5491, 0.3735, 0.5491, 0.75, 0.587, 0.75, 0.587, 0.8765, 0.5491, 0.8765, 0.5491, 0.8765, 0.587, 0.8765, 0.587, 1.0, 0.5491, 1.0, 0.5491, 0.5, 0.587, 0.5, 0.587, 0.75, 0.5491, 0.75, 0.5491, 0.3735, 0.587, 0.3735, 0.587, 0.5, 0.5491, 0.5, 0.5491, 0.0, 0.587, 0.0, 0.587, 0.25, 0.5491, 0.25, 0.587, 0.3735, 0.625, 0.3735, 0.625, 0.5, 0.587, 0.5, 0.587, 0.25, 0.625, 0.25, 0.625, 0.3735, 0.587, 0.3735, 0.875, 0.5, 0.7515, 0.5, 0.7515, 0.5, 0.875, 0.5, 0.625, 0.5, 0.587, 0.5, 0.587, 0.5, 0.625, 0.5, 0.7515, 0.5, 0.625, 0.5, 0.625, 0.5, 0.7515, 0.5, 0.587, 0.25, 0.625, 0.25, 0.625, 0.25, 0.587, 0.25])
me_cube_008.update()
arm_metarig = bpy.data.armatures.new('metarig')  # bones are not reproduced

# ---- objects
ob_refernce = bpy.data.objects.new('refernce', None)
ob_light = bpy.data.objects.new('Light', light_light)
ob_camera = bpy.data.objects.new('Camera', cam_camera)
ob_metarig = bpy.data.objects.new('metarig', arm_metarig)
ob_shoe = bpy.data.objects.new('shoe', me_cube)
ob_leg = bpy.data.objects.new('leg', me_cylinder)
ob_hoodie = bpy.data.objects.new('hoodie', me_cube_001)
ob_body = bpy.data.objects.new('body', me_cube_002)
ob_arm = bpy.data.objects.new('arm', me_cylinder_002)
ob_paw = bpy.data.objects.new('paw', me_cube_003)
ob_neck = bpy.data.objects.new('neck', me_cylinder_001)
ob_face = bpy.data.objects.new('face', me_plane)
ob_hair = bpy.data.objects.new('hair', me_cube_004)
ob_ear = bpy.data.objects.new('ear', me_cube_005)
ob_cube = bpy.data.objects.new('Cube', me_cube_006)
ob_cube_001 = bpy.data.objects.new('Cube.001', me_cube_007)
ob_ear2 = bpy.data.objects.new('ear2', me_cube_008)

# ---- transforms, parenting, visibility, modifiers, constraints
ob_refernce.location = (-1.22, 0.08362, 0.0)
ob_refernce.rotation_euler = (1.571, 0.0, 0.0)
ob_refernce.scale = (1.045, 1.045, 1.045)
ob_refernce.empty_display_type = 'IMAGE'
ob_refernce.empty_display_size = 2.004
ob_refernce.empty_image_offset = (0.2477, 0.2477)
ob_refernce.use_empty_image_alpha = True
ob_refernce.color = (1.0, 1.0, 1.0, 0.5)
ob_light.location = (4.076, 1.005, 5.904)
ob_light.rotation_euler = (0.6503, 0.05522, 1.866)
ob_light.lock_rotations_4d = False
ob_light.empty_display_type = 'ARROWS'
ob_light.color = (0.0, 0.0, 0.0, 0.0)
ob_light.lineart.crease_threshold = 0.0
ob_camera.location = (7.359, -6.926, 4.958)
ob_camera.rotation_euler = (1.109, 0.0, 0.8149)
ob_camera.lock_rotations_4d = False
ob_camera.empty_display_type = 'ARROWS'
ob_camera.color = (0.0, 0.0, 0.0, 0.0)
ob_camera.display_type = 'WIRE'
ob_camera.lineart.crease_threshold = 0.0
ob_metarig.location = (0.0, 0.0, 0.0)
ob_metarig.scale = (1.0, 1.0, 1.062)
ob_shoe.location = (0.0, 0.0, 0.0)
_m = ob_shoe.modifiers.new('Mirror', 'MIRROR')
ob_leg.location = (0.0, 0.0, 0.0)
_m = ob_leg.modifiers.new('Mirror', 'MIRROR')
ob_hoodie.location = (0.0, 0.0, 1.52)
ob_hoodie.scale = (0.2677, 0.2677, 0.2677)
_m = ob_hoodie.modifiers.new('Mirror', 'MIRROR')
ob_body.location = (0.0, 0.0, 0.0)
_m = ob_body.modifiers.new('Mirror', 'MIRROR')
ob_arm.location = (0.0, 0.0, 0.0)
_m = ob_arm.modifiers.new('Mirror', 'MIRROR')
ob_paw.location = (0.0, 0.0, 0.0)
_m = ob_paw.modifiers.new('Mirror', 'MIRROR')
ob_neck.location = (0.0, 0.0, 0.0)
ob_neck.rotation_euler = (0.0, 0.0, 1.047)
ob_face.location = (0.0, 0.0, 0.0)
_m = ob_face.modifiers.new('Mirror', 'MIRROR')
ob_hair.location = (0.0, 0.0, 0.0)
_m = ob_hair.modifiers.new('Mirror', 'MIRROR')
ob_ear.location = (0.0, 0.0, 0.0)
ob_cube.location = (0.0, 0.0, 0.0)
ob_cube_001.location = (0.0, 0.0, 0.0)
ob_ear2.location = (0.7278, 0.0, 2.046)
ob_ear2.scale = (0.1468, 0.01073, 0.1468)
_m = ob_ear2.modifiers.new('Mirror', 'MIRROR')
_m.mirror_object = ob_body

# ---- collection membership
scene.collection.objects.link(ob_refernce)
scene.collection.objects.link(ob_light)
scene.collection.objects.link(ob_camera)
col_ollie.objects.link(ob_metarig)
col_ollie.objects.link(ob_shoe)
col_ollie.objects.link(ob_leg)
col_ollie.objects.link(ob_hoodie)
col_ollie.objects.link(ob_body)
col_ollie.objects.link(ob_arm)
col_ollie.objects.link(ob_paw)
col_ollie.objects.link(ob_neck)
col_ollie.objects.link(ob_face)
col_ollie.objects.link(ob_hair)
col_ollie.objects.link(ob_ear)
col_ollie.objects.link(ob_cube)
col_ollie.objects.link(ob_cube_001)
col_ollie.objects.link(ob_ear2)

# ---- scene / render settings (as saved in the file)
scene.camera = ob_camera
scene.frame_start = 1; scene.frame_end = 250; scene.frame_set(1)
scene.render.engine = 'BLENDER_EEVEE_NEXT'
scene.render.bake_bias = 0.0
scene.render.bake_samples = 0
scene.cycles.sampling_pattern = 'TABULATED_SOBOL'
scene.eevee.use_volume_custom_range = False
scene.view_settings.view_transform = 'Standard'
bpy.context.view_layer.update()
